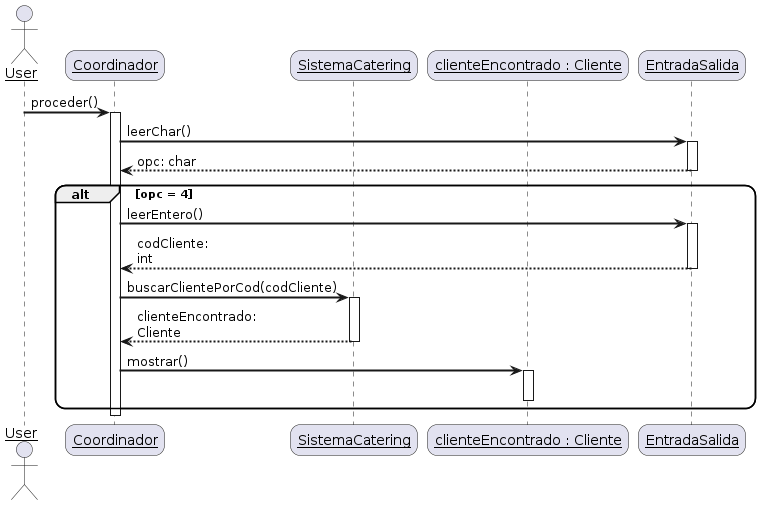

The diagram above was rendered by PlantUML. Its source (embedded in the PNG):
@startuml
skinparam sequenceArrowThickness 2
skinparam roundcorner 20
skinparam maxmessagesize 60
skinparam sequenceParticipant underline

actor User
participant "Coordinador" as A
participant "SistemaCatering" as B
participant "clienteEncontrado : Cliente" as C
participant "EntradaSalida" as D

User -> A: proceder()
activate A

A -> D: leerChar()
activate D
D --> A: opc: char
deactivate D

alt opc = 4
A -> D : leerEntero()
activate D
D --> A: codCliente: int
deactivate D



A -> B: buscarClientePorCod(codCliente)
activate B
B --> A : clienteEncontrado: Cliente
deactivate B

A -> C: mostrar()
activate C

deactivate C
end

deactivate A
@enduml